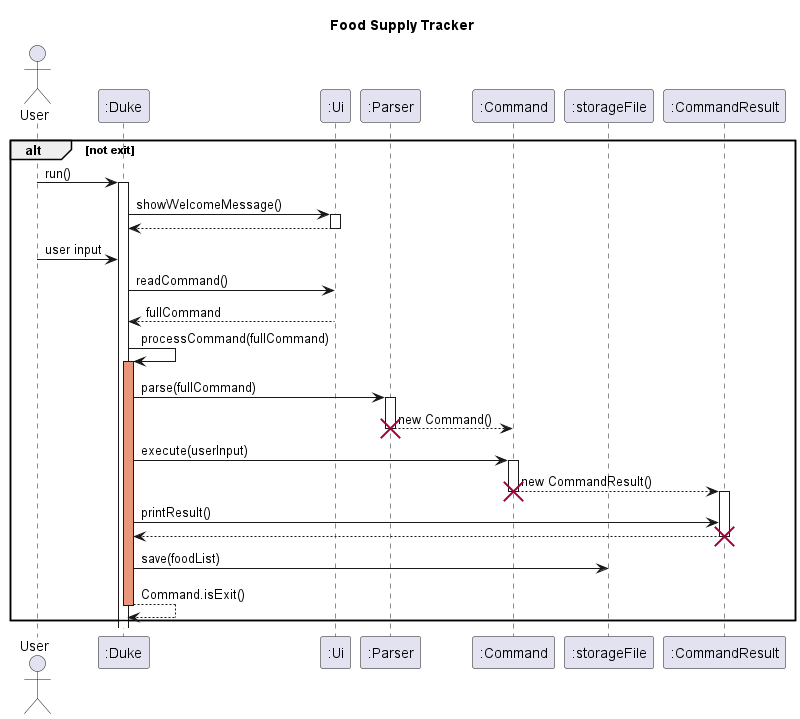

The diagram above was rendered by PlantUML. Its source (embedded in the PNG):
@startuml
title Food Supply Tracker

actor User
participant ":Duke"
participant ":Ui"
participant ":Parser"
participant ":Command"
participant ":storageFile"

alt not exit
User -> ":Duke": run()
activate ":Duke"
":Duke" -> ":Ui": showWelcomeMessage()
activate ":Ui"
":Ui" --> ":Duke":
deactivate ":Ui"
User -> ":Duke": user input
":Duke" -> ":Ui": readCommand()
":Ui" --> ":Duke":fullCommand

":Duke" -> ":Duke": processCommand(fullCommand)
activate ":Duke" #DarkSalmon
":Duke" -> ":Parser" : parse(fullCommand)
activate ":Parser"
":Parser" --> ":Command": new Command()
deactivate ":Parser"
destroy ":Parser"
":Duke" -> ":Command": execute(userInput)
activate ":Command"

participant ":CommandResult"
":Command" --> ":CommandResult": new CommandResult()
deactivate ":Command"
destroy ":Command"
activate ":CommandResult"
":Duke"->":CommandResult": printResult()
":CommandResult" --> ":Duke"
deactivate ":CommandResult"
destroy  ":CommandResult"
":Duke" -> ":storageFile": save(foodList)
":Duke" --> ":Duke": Command.isExit()
deactivate ":Duke"
end
@enduml